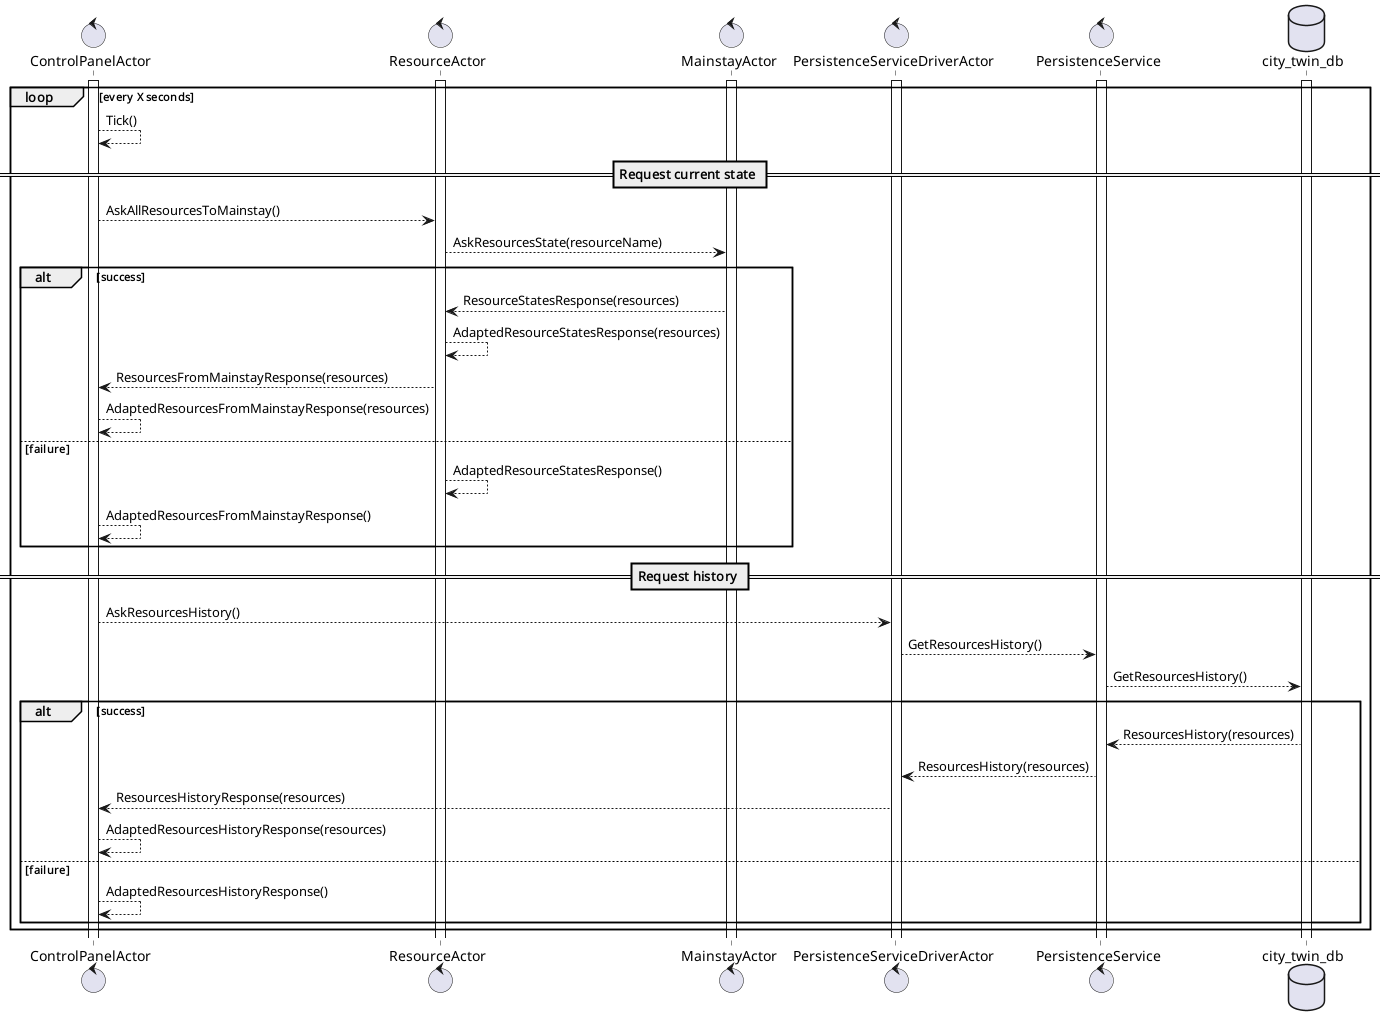

The diagram above was rendered by PlantUML. Its source (embedded in the PNG):
@startuml

control ControlPanelActor
control ResourceActor
control MainstayActor
control PersistenceServiceDriverActor
control PersistenceService
database city_twin_db

activate ControlPanelActor
activate ResourceActor
activate MainstayActor
activate PersistenceServiceDriverActor
activate PersistenceService
activate city_twin_db

loop every X seconds

ControlPanelActor --> ControlPanelActor : Tick()

== Request current state ==

ControlPanelActor --> ResourceActor : AskAllResourcesToMainstay()
ResourceActor --> MainstayActor : AskResourcesState(resourceName)
alt success
MainstayActor --> ResourceActor : ResourceStatesResponse(resources)
ResourceActor --> ResourceActor : AdaptedResourceStatesResponse(resources)
ResourceActor --> ControlPanelActor : ResourcesFromMainstayResponse(resources)
ControlPanelActor --> ControlPanelActor : AdaptedResourcesFromMainstayResponse(resources)
else failure
ResourceActor --> ResourceActor : AdaptedResourceStatesResponse()
ControlPanelActor --> ControlPanelActor : AdaptedResourcesFromMainstayResponse()
end

== Request history ==

ControlPanelActor --> PersistenceServiceDriverActor : AskResourcesHistory()
PersistenceServiceDriverActor --> PersistenceService : GetResourcesHistory()
PersistenceService --> city_twin_db : GetResourcesHistory()
alt success
city_twin_db --> PersistenceService : ResourcesHistory(resources)
PersistenceService --> PersistenceServiceDriverActor : ResourcesHistory(resources)
PersistenceServiceDriverActor --> ControlPanelActor : ResourcesHistoryResponse(resources)
ControlPanelActor --> ControlPanelActor : AdaptedResourcesHistoryResponse(resources)
else failure
ControlPanelActor --> ControlPanelActor : AdaptedResourcesHistoryResponse()
end
end

@enduml